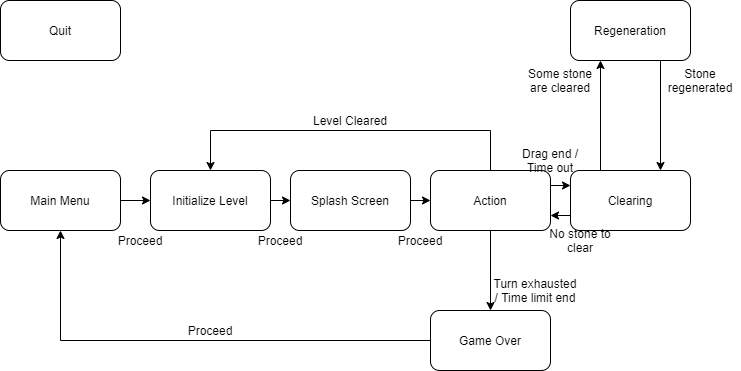

The diagram above was exported from draw.io. Its source (the exported page's mxGraphModel, read from the mxfile embedded in the PNG):
<mxGraphModel dx="1038" dy="579" grid="1" gridSize="10" guides="1" tooltips="1" connect="1" arrows="1" fold="1" page="1" pageScale="1" pageWidth="827" pageHeight="1169" math="0" shadow="0">
  <root>
    <mxCell id="WIyWlLk6GJQsqaUBKTNV-0" />
    <mxCell id="WIyWlLk6GJQsqaUBKTNV-1" parent="WIyWlLk6GJQsqaUBKTNV-0" />
    <mxCell id="idzZuTkztzyJtpvZu2O5-8" style="edgeStyle=orthogonalEdgeStyle;rounded=0;orthogonalLoop=1;jettySize=auto;html=1;exitX=1;exitY=0.5;exitDx=0;exitDy=0;entryX=0;entryY=0.5;entryDx=0;entryDy=0;" edge="1" parent="WIyWlLk6GJQsqaUBKTNV-1" source="idzZuTkztzyJtpvZu2O5-0" target="idzZuTkztzyJtpvZu2O5-2">
      <mxGeometry relative="1" as="geometry" />
    </mxCell>
    <mxCell id="idzZuTkztzyJtpvZu2O5-0" value="Main Menu" style="rounded=1;whiteSpace=wrap;html=1;" vertex="1" parent="WIyWlLk6GJQsqaUBKTNV-1">
      <mxGeometry x="30" y="230" width="120" height="60" as="geometry" />
    </mxCell>
    <mxCell id="idzZuTkztzyJtpvZu2O5-10" style="edgeStyle=orthogonalEdgeStyle;rounded=0;orthogonalLoop=1;jettySize=auto;html=1;exitX=1;exitY=0.5;exitDx=0;exitDy=0;entryX=0;entryY=0.5;entryDx=0;entryDy=0;" edge="1" parent="WIyWlLk6GJQsqaUBKTNV-1" source="idzZuTkztzyJtpvZu2O5-1" target="idzZuTkztzyJtpvZu2O5-3">
      <mxGeometry relative="1" as="geometry" />
    </mxCell>
    <mxCell id="idzZuTkztzyJtpvZu2O5-1" value="Splash Screen" style="rounded=1;whiteSpace=wrap;html=1;" vertex="1" parent="WIyWlLk6GJQsqaUBKTNV-1">
      <mxGeometry x="320" y="230" width="120" height="60" as="geometry" />
    </mxCell>
    <mxCell id="idzZuTkztzyJtpvZu2O5-9" style="edgeStyle=orthogonalEdgeStyle;rounded=0;orthogonalLoop=1;jettySize=auto;html=1;exitX=1;exitY=0.5;exitDx=0;exitDy=0;entryX=0;entryY=0.5;entryDx=0;entryDy=0;" edge="1" parent="WIyWlLk6GJQsqaUBKTNV-1" source="idzZuTkztzyJtpvZu2O5-2" target="idzZuTkztzyJtpvZu2O5-1">
      <mxGeometry relative="1" as="geometry" />
    </mxCell>
    <mxCell id="idzZuTkztzyJtpvZu2O5-2" value="Initialize Level" style="rounded=1;whiteSpace=wrap;html=1;" vertex="1" parent="WIyWlLk6GJQsqaUBKTNV-1">
      <mxGeometry x="180" y="230" width="120" height="60" as="geometry" />
    </mxCell>
    <mxCell id="idzZuTkztzyJtpvZu2O5-11" style="edgeStyle=orthogonalEdgeStyle;rounded=0;orthogonalLoop=1;jettySize=auto;html=1;exitX=1;exitY=0.5;exitDx=0;exitDy=0;entryX=1;entryY=0.5;entryDx=0;entryDy=0;" edge="1" parent="WIyWlLk6GJQsqaUBKTNV-1" source="idzZuTkztzyJtpvZu2O5-3" target="idzZuTkztzyJtpvZu2O5-3">
      <mxGeometry relative="1" as="geometry" />
    </mxCell>
    <mxCell id="idzZuTkztzyJtpvZu2O5-12" style="edgeStyle=orthogonalEdgeStyle;rounded=0;orthogonalLoop=1;jettySize=auto;html=1;exitX=0.5;exitY=1;exitDx=0;exitDy=0;" edge="1" parent="WIyWlLk6GJQsqaUBKTNV-1" source="idzZuTkztzyJtpvZu2O5-3" target="idzZuTkztzyJtpvZu2O5-6">
      <mxGeometry relative="1" as="geometry" />
    </mxCell>
    <mxCell id="idzZuTkztzyJtpvZu2O5-14" style="edgeStyle=orthogonalEdgeStyle;rounded=0;orthogonalLoop=1;jettySize=auto;html=1;exitX=0.5;exitY=0;exitDx=0;exitDy=0;entryX=0.5;entryY=0;entryDx=0;entryDy=0;" edge="1" parent="WIyWlLk6GJQsqaUBKTNV-1" source="idzZuTkztzyJtpvZu2O5-3" target="idzZuTkztzyJtpvZu2O5-2">
      <mxGeometry relative="1" as="geometry">
        <Array as="points">
          <mxPoint x="520" y="190" />
          <mxPoint x="240" y="190" />
        </Array>
      </mxGeometry>
    </mxCell>
    <mxCell id="idzZuTkztzyJtpvZu2O5-17" style="edgeStyle=orthogonalEdgeStyle;rounded=0;orthogonalLoop=1;jettySize=auto;html=1;exitX=1;exitY=0.25;exitDx=0;exitDy=0;entryX=0;entryY=0.25;entryDx=0;entryDy=0;" edge="1" parent="WIyWlLk6GJQsqaUBKTNV-1" source="idzZuTkztzyJtpvZu2O5-3" target="idzZuTkztzyJtpvZu2O5-4">
      <mxGeometry relative="1" as="geometry" />
    </mxCell>
    <mxCell id="idzZuTkztzyJtpvZu2O5-3" value="Action" style="rounded=1;whiteSpace=wrap;html=1;" vertex="1" parent="WIyWlLk6GJQsqaUBKTNV-1">
      <mxGeometry x="460" y="230" width="120" height="60" as="geometry" />
    </mxCell>
    <mxCell id="idzZuTkztzyJtpvZu2O5-15" style="edgeStyle=orthogonalEdgeStyle;rounded=0;orthogonalLoop=1;jettySize=auto;html=1;exitX=0.25;exitY=0;exitDx=0;exitDy=0;entryX=0.25;entryY=1;entryDx=0;entryDy=0;" edge="1" parent="WIyWlLk6GJQsqaUBKTNV-1" source="idzZuTkztzyJtpvZu2O5-4" target="idzZuTkztzyJtpvZu2O5-5">
      <mxGeometry relative="1" as="geometry" />
    </mxCell>
    <mxCell id="idzZuTkztzyJtpvZu2O5-18" style="edgeStyle=orthogonalEdgeStyle;rounded=0;orthogonalLoop=1;jettySize=auto;html=1;exitX=0;exitY=0.75;exitDx=0;exitDy=0;entryX=1;entryY=0.75;entryDx=0;entryDy=0;" edge="1" parent="WIyWlLk6GJQsqaUBKTNV-1" source="idzZuTkztzyJtpvZu2O5-4" target="idzZuTkztzyJtpvZu2O5-3">
      <mxGeometry relative="1" as="geometry" />
    </mxCell>
    <mxCell id="idzZuTkztzyJtpvZu2O5-4" value="Clearing" style="rounded=1;whiteSpace=wrap;html=1;" vertex="1" parent="WIyWlLk6GJQsqaUBKTNV-1">
      <mxGeometry x="600" y="230" width="120" height="60" as="geometry" />
    </mxCell>
    <mxCell id="idzZuTkztzyJtpvZu2O5-16" style="edgeStyle=orthogonalEdgeStyle;rounded=0;orthogonalLoop=1;jettySize=auto;html=1;exitX=0.75;exitY=1;exitDx=0;exitDy=0;entryX=0.75;entryY=0;entryDx=0;entryDy=0;" edge="1" parent="WIyWlLk6GJQsqaUBKTNV-1" source="idzZuTkztzyJtpvZu2O5-5" target="idzZuTkztzyJtpvZu2O5-4">
      <mxGeometry relative="1" as="geometry" />
    </mxCell>
    <mxCell id="idzZuTkztzyJtpvZu2O5-5" value="Regeneration" style="rounded=1;whiteSpace=wrap;html=1;" vertex="1" parent="WIyWlLk6GJQsqaUBKTNV-1">
      <mxGeometry x="600" y="60" width="120" height="60" as="geometry" />
    </mxCell>
    <mxCell id="idzZuTkztzyJtpvZu2O5-13" style="edgeStyle=orthogonalEdgeStyle;rounded=0;orthogonalLoop=1;jettySize=auto;html=1;exitX=0;exitY=0.5;exitDx=0;exitDy=0;entryX=0.5;entryY=1;entryDx=0;entryDy=0;" edge="1" parent="WIyWlLk6GJQsqaUBKTNV-1" source="idzZuTkztzyJtpvZu2O5-6" target="idzZuTkztzyJtpvZu2O5-0">
      <mxGeometry relative="1" as="geometry" />
    </mxCell>
    <mxCell id="idzZuTkztzyJtpvZu2O5-6" value="Game Over" style="rounded=1;whiteSpace=wrap;html=1;" vertex="1" parent="WIyWlLk6GJQsqaUBKTNV-1">
      <mxGeometry x="460" y="370" width="120" height="60" as="geometry" />
    </mxCell>
    <mxCell id="idzZuTkztzyJtpvZu2O5-7" value="Quit" style="rounded=1;whiteSpace=wrap;html=1;" vertex="1" parent="WIyWlLk6GJQsqaUBKTNV-1">
      <mxGeometry x="30" y="60" width="120" height="60" as="geometry" />
    </mxCell>
    <mxCell id="idzZuTkztzyJtpvZu2O5-19" value="Proceed" style="text;html=1;strokeColor=none;fillColor=none;align=center;verticalAlign=middle;whiteSpace=wrap;rounded=0;" vertex="1" parent="WIyWlLk6GJQsqaUBKTNV-1">
      <mxGeometry x="150" y="290" width="40" height="20" as="geometry" />
    </mxCell>
    <mxCell id="idzZuTkztzyJtpvZu2O5-20" value="Proceed" style="text;html=1;strokeColor=none;fillColor=none;align=center;verticalAlign=middle;whiteSpace=wrap;rounded=0;" vertex="1" parent="WIyWlLk6GJQsqaUBKTNV-1">
      <mxGeometry x="220" y="380" width="40" height="20" as="geometry" />
    </mxCell>
    <mxCell id="idzZuTkztzyJtpvZu2O5-22" value="Proceed" style="text;html=1;strokeColor=none;fillColor=none;align=center;verticalAlign=middle;whiteSpace=wrap;rounded=0;" vertex="1" parent="WIyWlLk6GJQsqaUBKTNV-1">
      <mxGeometry x="430" y="290" width="40" height="20" as="geometry" />
    </mxCell>
    <mxCell id="idzZuTkztzyJtpvZu2O5-23" value="Proceed" style="text;html=1;strokeColor=none;fillColor=none;align=center;verticalAlign=middle;whiteSpace=wrap;rounded=0;" vertex="1" parent="WIyWlLk6GJQsqaUBKTNV-1">
      <mxGeometry x="290" y="290" width="40" height="20" as="geometry" />
    </mxCell>
    <mxCell id="idzZuTkztzyJtpvZu2O5-24" value="Drag end / Time out" style="text;html=1;strokeColor=none;fillColor=none;align=center;verticalAlign=middle;whiteSpace=wrap;rounded=0;" vertex="1" parent="WIyWlLk6GJQsqaUBKTNV-1">
      <mxGeometry x="540" y="210" width="80" height="20" as="geometry" />
    </mxCell>
    <mxCell id="idzZuTkztzyJtpvZu2O5-25" value="No stone to clear" style="text;html=1;strokeColor=none;fillColor=none;align=center;verticalAlign=middle;whiteSpace=wrap;rounded=0;" vertex="1" parent="WIyWlLk6GJQsqaUBKTNV-1">
      <mxGeometry x="570" y="290" width="80" height="20" as="geometry" />
    </mxCell>
    <mxCell id="idzZuTkztzyJtpvZu2O5-26" value="Level Cleared" style="text;html=1;strokeColor=none;fillColor=none;align=center;verticalAlign=middle;whiteSpace=wrap;rounded=0;" vertex="1" parent="WIyWlLk6GJQsqaUBKTNV-1">
      <mxGeometry x="340" y="170" width="80" height="20" as="geometry" />
    </mxCell>
    <mxCell id="idzZuTkztzyJtpvZu2O5-28" value="Turn exhausted / Time limit end" style="text;html=1;strokeColor=none;fillColor=none;align=center;verticalAlign=middle;whiteSpace=wrap;rounded=0;" vertex="1" parent="WIyWlLk6GJQsqaUBKTNV-1">
      <mxGeometry x="520" y="340" width="90" height="20" as="geometry" />
    </mxCell>
    <mxCell id="idzZuTkztzyJtpvZu2O5-29" value="Some stone are cleared" style="text;html=1;strokeColor=none;fillColor=none;align=center;verticalAlign=middle;whiteSpace=wrap;rounded=0;" vertex="1" parent="WIyWlLk6GJQsqaUBKTNV-1">
      <mxGeometry x="550" y="130" width="80" height="20" as="geometry" />
    </mxCell>
    <mxCell id="idzZuTkztzyJtpvZu2O5-30" value="Stone regenerated" style="text;html=1;strokeColor=none;fillColor=none;align=center;verticalAlign=middle;whiteSpace=wrap;rounded=0;" vertex="1" parent="WIyWlLk6GJQsqaUBKTNV-1">
      <mxGeometry x="690" y="130" width="80" height="20" as="geometry" />
    </mxCell>
  </root>
</mxGraphModel>